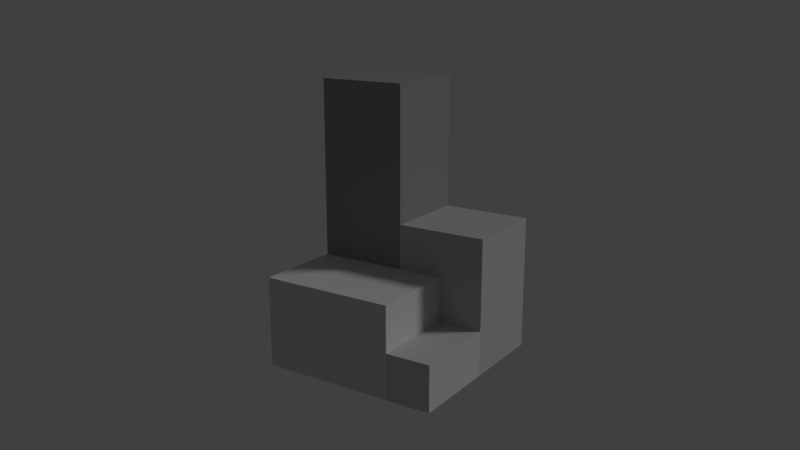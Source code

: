 # Source: precedural_buildings.blend  (saved by Blender 2.78.0; exported with 4.5.12 LTS)
import bpy
from mathutils import Matrix  # noqa: F401  (used for matrix-valued properties, if any)

bpy.ops.wm.read_factory_settings(use_empty=True)
scene = bpy.context.scene
scene.name = 'Scene'

# ---- collections
col_collection_1 = bpy.data.collections.new('Collection 1'); scene.collection.children.link(col_collection_1)

# ---- materials (node trees are filled in below, after node groups)
mat_concrete_6 = bpy.data.materials.new('Concrete.6')
mat_concrete_6.alpha_threshold = 0.0
mat_concrete_6.use_transparent_shadow = False
mat_concrete_6.diffuse_color = (0.6, 0.6, 0.6, 1.0)
mat_concrete_6.roughness = 0.5
mat_concrete_7 = bpy.data.materials.new('Concrete.7')
mat_concrete_7.alpha_threshold = 0.0
mat_concrete_7.use_transparent_shadow = False
mat_concrete_7.diffuse_color = (0.7, 0.7, 0.7, 1.0)
mat_concrete_7.roughness = 0.5
mat_concrete_5 = bpy.data.materials.new('Concrete.5')
mat_concrete_5.alpha_threshold = 0.0
mat_concrete_5.use_transparent_shadow = False
mat_concrete_5.diffuse_color = (0.5, 0.5, 0.5, 1.0)
mat_concrete_5.roughness = 0.5
mat_concrete_3 = bpy.data.materials.new('Concrete.3')
mat_concrete_3.alpha_threshold = 0.0
mat_concrete_3.use_transparent_shadow = False
mat_concrete_3.diffuse_color = (0.3, 0.3, 0.3, 1.0)
mat_concrete_3.roughness = 0.5

# ---- material node trees

# ---- world
world_world = bpy.data.worlds.new('World'); scene.world = world_world
world_world.color = (0.05088, 0.05088, 0.05088)
world_world.use_sun_shadow = False
world_world.sun_shadow_jitter_overblur = 0.0
world_world.cycles.sampling_method = 'NONE'
world_world.cycles.sample_map_resolution = 256

# ---- cameras
cam_camera_002 = bpy.data.cameras.new('Camera.002')
cam_camera_002.clip_end = 100.0
cam_camera_002.lens = 35.0
cam_camera_002.sensor_width = 32.0
cam_camera_002.sensor_height = 18.0
cam_camera_002.display_size = 2.0
cam_camera_002.dof.focus_distance = 0.0
cam_camera_002.dof.aperture_fstop = 128.0
cam_camera_002.dof.aperture_blades = 6

# ---- lights
light_sun_002 = bpy.data.lights.new('Sun.002', 'SUN')
light_sun_002.transmission_factor = 0.0
light_sun_002.angle = 0.1993
light_sun_002.energy = 0.7
light_sun_002.shadow_buffer_clip_start = 0.5
light_sun_002.shadow_soft_size = 0.1
light_sun_002.shadow_cascade_max_distance = 1000.0

# ---- meshes
me_cube_011 = bpy.data.meshes.new('Cube.011')
me_cube_011.from_pydata([(-1.0, -1.0, -1.0), (-1.0, -1.0, 1.0), (-1.0, 1.0, -1.0), (-1.0, 1.0, 1.0), (1.0, -1.0, -1.0), (1.0, -1.0, 1.0), (1.0, 1.0, -1.0), (1.0, 1.0, 1.0)], [], [(0, 1, 3, 2), (2, 3, 7, 6), (6, 7, 5, 4), (4, 5, 1, 0), (2, 6, 4, 0), (7, 3, 1, 5)])
me_cube_011.materials.append(mat_concrete_6)
me_cube_011.use_remesh_preserve_volume = False
me_cube_011.use_remesh_preserve_attributes = False
me_cube_011.use_mirror_vertex_groups = False
me_cube_011.update()
me_cube_010 = bpy.data.meshes.new('Cube.010')
me_cube_010.from_pydata([(-1.0, -1.0, -1.0), (-1.0, -1.0, 1.0), (-1.0, 1.0, -1.0), (-1.0, 1.0, 1.0), (1.0, -1.0, -1.0), (1.0, -1.0, 1.0), (1.0, 1.0, -1.0), (1.0, 1.0, 1.0)], [], [(0, 1, 3, 2), (2, 3, 7, 6), (6, 7, 5, 4), (4, 5, 1, 0), (2, 6, 4, 0), (7, 3, 1, 5)])
me_cube_010.materials.append(mat_concrete_7)
me_cube_010.use_remesh_preserve_volume = False
me_cube_010.use_remesh_preserve_attributes = False
me_cube_010.use_mirror_vertex_groups = False
me_cube_010.update()
me_cube_009 = bpy.data.meshes.new('Cube.009')
me_cube_009.from_pydata([(-1.0, -1.0, -1.0), (-1.0, -1.0, 1.0), (-1.0, 1.0, -1.0), (-1.0, 1.0, 1.0), (1.0, -1.0, -1.0), (1.0, -1.0, 1.0), (1.0, 1.0, -1.0), (1.0, 1.0, 1.0)], [], [(0, 1, 3, 2), (2, 3, 7, 6), (6, 7, 5, 4), (4, 5, 1, 0), (2, 6, 4, 0), (7, 3, 1, 5)])
me_cube_009.materials.append(mat_concrete_5)
me_cube_009.use_remesh_preserve_volume = False
me_cube_009.use_remesh_preserve_attributes = False
me_cube_009.use_mirror_vertex_groups = False
me_cube_009.update()
me_cube_008 = bpy.data.meshes.new('Cube.008')
me_cube_008.from_pydata([(-1.0, -1.0, -1.0), (-1.0, -1.0, 1.0), (-1.0, 1.0, -1.0), (-1.0, 1.0, 1.0), (1.0, -1.0, -1.0), (1.0, -1.0, 1.0), (1.0, 1.0, -1.0), (1.0, 1.0, 1.0)], [], [(0, 1, 3, 2), (2, 3, 7, 6), (6, 7, 5, 4), (4, 5, 1, 0), (2, 6, 4, 0), (7, 3, 1, 5)])
me_cube_008.materials.append(mat_concrete_3)
me_cube_008.use_remesh_preserve_volume = False
me_cube_008.use_remesh_preserve_attributes = False
me_cube_008.use_mirror_vertex_groups = False
me_cube_008.update()

# ---- objects
ob_camera = bpy.data.objects.new('Camera', cam_camera_002)
ob_house = bpy.data.objects.new('House', None)
ob_house_block = bpy.data.objects.new('House.block', me_cube_011)
ob_building = bpy.data.objects.new('Building', None)
ob_building_block = bpy.data.objects.new('Building.block', me_cube_010)
ob_block = bpy.data.objects.new('Block', None)
ob_block_block = bpy.data.objects.new('Block.block', me_cube_009)
ob_tower = bpy.data.objects.new('Tower', None)
ob_tower_block = bpy.data.objects.new('Tower.block', me_cube_008)
ob_sun = bpy.data.objects.new('Sun', light_sun_002)

# ---- transforms, parenting, visibility, modifiers, constraints
ob_camera.location = (15.0, 10.0, 8.0)
ob_camera.rotation_euler = (1.3, -3.03e-10, 2.159)
ob_camera.lineart.crease_threshold = 0.0
ob_house.location = (2.0, 1.0, 0.0)
ob_house.rotation_euler = (0.0, 0.0, 1.571)
ob_house.empty_image_offset = (0.0, 0.0)
ob_house.lineart.crease_threshold = 0.0
ob_house_block.parent = ob_house
ob_house_block.location = (0.5, 1.0, 0.5)
ob_house_block.scale = (0.5, 1.0, 0.5)
ob_house_block.lineart.crease_threshold = 0.0
ob_building.location = (0.0, -2.0, 0.0)
ob_building.empty_image_offset = (0.0, 0.0)
ob_building.lineart.crease_threshold = 0.0
ob_building_block.parent = ob_building
ob_building_block.location = (1.0, 1.5, 1.0)
ob_building_block.scale = (1.0, 1.5, 1.0)
ob_building_block.lineart.crease_threshold = 0.0
ob_block.location = (-2.0, 0.0, 0.0)
ob_block.empty_image_offset = (0.0, 0.0)
ob_block.lineart.crease_threshold = 0.0
ob_block_block.parent = ob_block
ob_block_block.location = (1.0, 1.0, 1.5)
ob_block_block.scale = (1.0, 1.0, 1.5)
ob_block_block.lineart.crease_threshold = 0.0
ob_tower.location = (-2.0, -2.0, 0.0)
ob_tower.empty_image_offset = (0.0, 0.0)
ob_tower.lineart.crease_threshold = 0.0
ob_tower_block.parent = ob_tower
ob_tower_block.location = (1.0, 1.0, 3.0)
ob_tower_block.scale = (1.0, 1.0, 3.0)
ob_tower_block.lineart.crease_threshold = 0.0
ob_sun.location = (-5.0, 5.0, 5.0)
ob_sun.rotation_euler = (-0.7, -0.7, 0.0)
ob_sun.lineart.crease_threshold = 0.0

# ---- collection membership
col_collection_1.objects.link(ob_camera)
col_collection_1.objects.link(ob_house)
col_collection_1.objects.link(ob_house_block)
col_collection_1.objects.link(ob_building)
col_collection_1.objects.link(ob_building_block)
col_collection_1.objects.link(ob_block)
col_collection_1.objects.link(ob_block_block)
col_collection_1.objects.link(ob_tower)
col_collection_1.objects.link(ob_tower_block)
col_collection_1.objects.link(ob_sun)

# ---- scene / render settings (as saved in the file)
scene.camera = ob_camera
scene.frame_start = 1; scene.frame_end = 250; scene.frame_set(7)
scene.render.engine = 'BLENDER_EEVEE_NEXT'
scene.render.resolution_percentage = 50
scene.render.dither_intensity = 0.0
scene.cycles.use_denoising = False
scene.cycles.samples = 10
scene.cycles.sampling_pattern = 'TABULATED_SOBOL'
scene.cycles.light_sampling_threshold = 0.0
scene.cycles.use_adaptive_sampling = False
scene.cycles.use_light_tree = False
scene.cycles.blur_glossy = 0.0
scene.cycles.pixel_filter_type = 'GAUSSIAN'
scene.cycles.sample_clamp_indirect = 0.0
scene.view_settings.view_transform = 'Standard'
bpy.context.view_layer.update()
